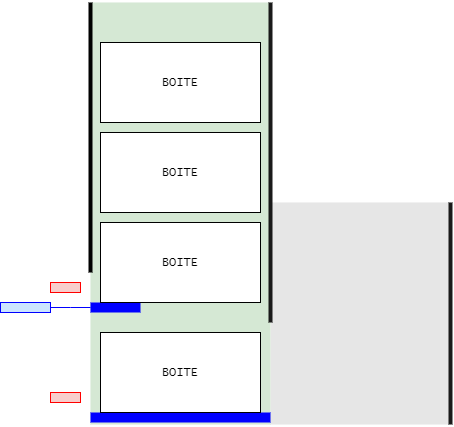

The diagram above was exported from draw.io. Its source (the exported page's mxGraphModel, read from the mxfile embedded in the PNG):
<mxGraphModel dx="956" dy="505" grid="1" gridSize="10" guides="1" tooltips="1" connect="1" arrows="1" fold="1" page="1" pageScale="1" pageWidth="827" pageHeight="1169" math="0" shadow="0">
  <root>
    <mxCell id="0" />
    <mxCell id="1" parent="0" />
    <mxCell id="imqcvlIcjxOona3E_zUA-22" value="" style="rounded=0;whiteSpace=wrap;html=1;fillColor=#E6E6E6;strokeColor=none;strokeWidth=4;" vertex="1" parent="1">
      <mxGeometry x="290" y="400" width="180" height="222" as="geometry" />
    </mxCell>
    <mxCell id="imqcvlIcjxOona3E_zUA-15" value="" style="rounded=0;whiteSpace=wrap;html=1;fillColor=#d5e8d4;strokeColor=none;strokeWidth=4;" vertex="1" parent="1">
      <mxGeometry x="110" y="200" width="180" height="422" as="geometry" />
    </mxCell>
    <mxCell id="imqcvlIcjxOona3E_zUA-1" value="&lt;font face=&quot;Lucida Console&quot;&gt;BOITE&lt;/font&gt;" style="rounded=0;whiteSpace=wrap;html=1;" vertex="1" parent="1">
      <mxGeometry x="120" y="240" width="160" height="80" as="geometry" />
    </mxCell>
    <mxCell id="imqcvlIcjxOona3E_zUA-2" value="&lt;font face=&quot;Lucida Console&quot;&gt;BOITE&lt;/font&gt;" style="rounded=0;whiteSpace=wrap;html=1;" vertex="1" parent="1">
      <mxGeometry x="120" y="330" width="160" height="80" as="geometry" />
    </mxCell>
    <mxCell id="imqcvlIcjxOona3E_zUA-8" value="" style="rounded=0;whiteSpace=wrap;html=1;fillColor=#0000FF;strokeColor=none;fillStyle=auto;gradientColor=none;perimeterSpacing=8;" vertex="1" parent="1">
      <mxGeometry x="110" y="500" width="50" height="10" as="geometry" />
    </mxCell>
    <mxCell id="imqcvlIcjxOona3E_zUA-5" value="" style="rounded=0;whiteSpace=wrap;html=1;fillColor=#f8cecc;strokeColor=#FF0000;" vertex="1" parent="1">
      <mxGeometry x="70" y="590" width="30" height="10" as="geometry" />
    </mxCell>
    <mxCell id="imqcvlIcjxOona3E_zUA-6" value="" style="rounded=0;whiteSpace=wrap;html=1;fillColor=#f8cecc;strokeColor=#FF0000;" vertex="1" parent="1">
      <mxGeometry x="70" y="480" width="30" height="10" as="geometry" />
    </mxCell>
    <mxCell id="imqcvlIcjxOona3E_zUA-3" value="&lt;font face=&quot;Lucida Console&quot;&gt;BOITE&lt;/font&gt;" style="rounded=0;whiteSpace=wrap;html=1;" vertex="1" parent="1">
      <mxGeometry x="120" y="420" width="160" height="80" as="geometry" />
    </mxCell>
    <mxCell id="imqcvlIcjxOona3E_zUA-16" value="" style="rounded=0;whiteSpace=wrap;html=1;fillColor=#0000FF;strokeColor=none;fillStyle=auto;gradientColor=none;perimeterSpacing=8;" vertex="1" parent="1">
      <mxGeometry x="110" y="610" width="180" height="10" as="geometry" />
    </mxCell>
    <mxCell id="imqcvlIcjxOona3E_zUA-4" value="&lt;font face=&quot;Lucida Console&quot;&gt;BOITE&lt;/font&gt;" style="rounded=0;whiteSpace=wrap;html=1;" vertex="1" parent="1">
      <mxGeometry x="120" y="530" width="160" height="80" as="geometry" />
    </mxCell>
    <mxCell id="imqcvlIcjxOona3E_zUA-14" value="" style="endArrow=none;html=1;rounded=0;strokeWidth=4;strokeColor=#000000;entryX=0;entryY=0;entryDx=0;entryDy=0;" edge="1" parent="1" target="imqcvlIcjxOona3E_zUA-15">
      <mxGeometry width="50" height="50" relative="1" as="geometry">
        <mxPoint x="110" y="470" as="sourcePoint" />
        <mxPoint x="110" y="242" as="targetPoint" />
      </mxGeometry>
    </mxCell>
    <mxCell id="imqcvlIcjxOona3E_zUA-10" value="" style="endArrow=none;html=1;rounded=0;strokeWidth=4;strokeColor=#1A1A1A;entryX=1;entryY=0;entryDx=0;entryDy=0;" edge="1" parent="1" target="imqcvlIcjxOona3E_zUA-15">
      <mxGeometry width="50" height="50" relative="1" as="geometry">
        <mxPoint x="290" y="520" as="sourcePoint" />
        <mxPoint x="290" y="242" as="targetPoint" />
      </mxGeometry>
    </mxCell>
    <mxCell id="imqcvlIcjxOona3E_zUA-19" style="edgeStyle=orthogonalEdgeStyle;rounded=0;orthogonalLoop=1;jettySize=auto;html=1;endArrow=none;endFill=0;strokeColor=#0000FF;" edge="1" parent="1" source="imqcvlIcjxOona3E_zUA-17">
      <mxGeometry relative="1" as="geometry">
        <mxPoint x="110" y="505" as="targetPoint" />
      </mxGeometry>
    </mxCell>
    <mxCell id="imqcvlIcjxOona3E_zUA-17" value="" style="rounded=0;whiteSpace=wrap;html=1;fillColor=#CCE5FF;strokeColor=#0000FF;verticalAlign=middle;" vertex="1" parent="1">
      <mxGeometry x="20" y="500" width="50" height="10" as="geometry" />
    </mxCell>
    <mxCell id="imqcvlIcjxOona3E_zUA-24" value="" style="endArrow=none;html=1;rounded=0;strokeWidth=4;strokeColor=#1A1A1A;entryX=0;entryY=0;entryDx=0;entryDy=0;exitX=1;exitY=1;exitDx=0;exitDy=0;" edge="1" parent="1" source="imqcvlIcjxOona3E_zUA-22">
      <mxGeometry width="50" height="50" relative="1" as="geometry">
        <mxPoint x="470" y="630" as="sourcePoint" />
        <mxPoint x="470" y="400" as="targetPoint" />
      </mxGeometry>
    </mxCell>
  </root>
</mxGraphModel>